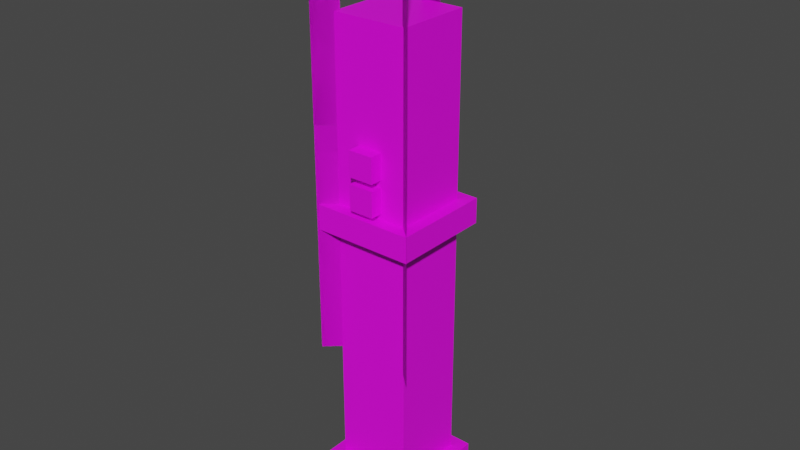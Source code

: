 # Source: v03.blend  (saved by Blender 3.1.7; exported with 4.5.12 LTS)
import bpy
from mathutils import Matrix  # noqa: F401  (used for matrix-valued properties, if any)

bpy.ops.wm.read_factory_settings(use_empty=True)
scene = bpy.context.scene
scene.name = 'Scene'

# ---- collections
col_collection = bpy.data.collections.new('Collection'); scene.collection.children.link(col_collection)

# ---- images (referenced by path relative to the original .blend; pixels are not part of the script)
import os
ASSET_DIR = os.environ.get("B2B_ASSET_DIR", "")  # directory of the original .blend (textures are referenced by path, not embedded)
HERE = os.path.dirname(os.path.abspath(__file__))  # packed textures are extracted next to this script under _unpacked/

def load_image(name, relpath, width, height, colorspace="sRGB"):
    """Load a texture the original file referenced (path relative to the .blend, or extracted next to this script)."""
    p = next((c for c in (os.path.join(HERE, relpath), os.path.join(ASSET_DIR, relpath)) if relpath and os.path.exists(c)), "")
    if p:
        img = bpy.data.images.load(p, check_existing=True)
        img.name = name
    else:  # same state as the original file: an image datablock whose file is absent (Cycles renders it pink)
        img = bpy.data.images.new(name, width, height)
        img.source = "FILE"
        img.filepath = "//" + (relpath or name)
    img.colorspace_settings.name = colorspace
    return img
img_revansaberlayout_png = load_image('revanSaberLayout.png', 'revanSaberLayout.png', 1024, 1024, 'sRGB')

# ---- materials (node trees are filled in below, after node groups)
mat_mat_diffuse_cutout = bpy.data.materials.new('MAT_DIFFUSE_CUTOUT')
mat_mat_diffuse_cutout.use_transparent_shadow = False

# ---- material node trees
mat_mat_diffuse_cutout.use_nodes = True; mat_mat_diffuse_cutout.node_tree.nodes.clear()
_N = mat_mat_diffuse_cutout.node_tree.nodes; _L = mat_mat_diffuse_cutout.node_tree.links
n0 = _N.new('ShaderNodeBsdfPrincipled'); n0.name = 'Principled BSDF'; n0.location = (10, 300)
n0.distribution = 'GGX'
n0.subsurface_method = 'BURLEY'
n0.inputs[3].default_value = 1.45
n0.inputs[27].default_value = (0.0, 0.0, 0.0, 1.0)
n0.inputs[28].default_value = 1.0
n1 = _N.new('ShaderNodeOutputMaterial'); n1.name = 'Material Output'; n1.location = (300, 300)
n2 = _N.new('ShaderNodeTexImage'); n2.name = 'Image Texture'; n2.location = (-280, 280)
n2.image = img_revansaberlayout_png
n2.interpolation = 'Closest'
_L.new(n0.outputs[0], n1.inputs[0])
_L.new(n2.outputs[0], n0.inputs[0])
n1.is_active_output = True

# ---- world
world_world = bpy.data.worlds.new('World'); scene.world = world_world
world_world.use_nodes = True; world_world.node_tree.nodes.clear()
_N = world_world.node_tree.nodes; _L = world_world.node_tree.links
n0 = _N.new('ShaderNodeOutputWorld'); n0.name = 'World Output'; n0.location = (300, 300)
n1 = _N.new('ShaderNodeBackground'); n1.name = 'Background'; n1.location = (10, 300)
n1.inputs[0].default_value = (0.05088, 0.05088, 0.05088, 1.0)
_L.new(n1.outputs[0], n0.inputs[0])
n0.is_active_output = True
world_world.color = (0.05088, 0.05088, 0.05088)
world_world.use_sun_shadow = False
world_world.sun_shadow_jitter_overblur = 0.0

# ---- meshes
me_cube_006 = bpy.data.meshes.new('Cube.006')
me_cube_006.from_pydata([(-0.8599, -0.8599, -5.733), (-0.8599, -0.8599, 1.72), (-0.8599, 0.8599, -5.733), (-0.8599, 0.8599, 1.72), (0.8599, -0.8599, -5.733), (0.8599, -0.8599, 1.72), (0.8599, 0.8599, -5.733), (0.8599, 0.8599, 1.72), (-1.147, -1.147, -0.5733), (-1.147, -1.147, 8.941e-08), (-1.147, 1.147, -0.5733), (-1.147, 1.147, 8.941e-08), (1.147, -1.147, -0.5733), (1.147, -1.147, 8.941e-08), (1.147, 1.147, -0.5733), (1.147, 1.147, 8.941e-08), (0.0, 1.288, 1.72), (0.0, 0.7144, 1.72), (0.0, 1.288, -3.44), (0.0, 0.7144, -3.44), (1.173, -1.163, 1.72), (0.7497, -0.7765, 1.72), (1.173, -1.163, -3.44), (0.7497, -0.7765, -3.44), (-1.185, -1.166, 1.72), (-0.7578, -0.7839, 1.72), (-1.185, -1.166, -3.44), (-0.7578, -0.7839, -3.44), (-0.2866, -1.147, 0.8599), (-0.2866, -1.147, 1.433), (-0.2866, -0.8599, 0.8599), (-0.2866, -0.8599, 1.433), (0.2866, -1.147, 0.8599), (0.2866, -1.147, 1.433), (0.2866, -0.8599, 0.8599), (0.2866, -0.8599, 1.433), (-0.2866, -1.147, 0.1328), (-0.2866, -1.147, 0.7061), (-0.2866, -0.8599, 0.1328), (-0.2866, -0.8599, 0.7061), (0.2866, -1.147, 0.1328), (0.2866, -1.147, 0.7061), (0.2866, -0.8599, 0.1328), (0.2866, -0.8599, 0.7061), (0.0, 1.288, 1.72), (0.0, 0.7144, 1.72), (0.0, 1.288, -3.44), (0.0, 0.7144, -3.44), (1.173, -1.163, 1.72), (0.7497, -0.7765, 1.72), (1.173, -1.163, -3.44), (0.7497, -0.7765, -3.44), (-1.185, -1.166, 1.72), (-0.7578, -0.7839, 1.72), (-1.185, -1.166, -3.44), (-0.7578, -0.7839, -3.44)], [], [(0, 1, 3, 2), (2, 3, 7, 6), (6, 7, 5, 4), (4, 5, 1, 0), (2, 6, 4, 0), (7, 3, 1, 5), (8, 9, 11, 10), (10, 11, 15, 14), (14, 15, 13, 12), (12, 13, 9, 8), (10, 14, 12, 8), (15, 11, 9, 13), (20, 21, 23, 22), (24, 25, 27, 26), (28, 29, 31, 30), (30, 31, 35, 34), (34, 35, 33, 32), (32, 33, 29, 28), (30, 34, 32, 28), (35, 31, 29, 33), (36, 37, 39, 38), (38, 39, 43, 42), (42, 43, 41, 40), (40, 41, 37, 36), (38, 42, 40, 36), (43, 39, 37, 41), (17, 19, 18, 16), (48, 50, 51, 49), (52, 54, 55, 53), (45, 44, 46, 47)])
_uv = me_cube_006.uv_layers.new(name='UVMap')
_uv.uv.foreach_set('vector', [0.1094, 0.4062, 0.1094, 0.6094, 0.0625, 0.6094, 0.0625, 0.4062, 0.25, 0.4062, 0.25, 0.6094, 0.2031, 0.6094, 0.2031, 0.4062, 0.2031, 0.4062, 0.2031, 0.6094, 0.1562, 0.6094, 0.1562, 0.4062, 0.1562, 0.4062, 0.1562, 0.6094, 0.1094, 0.6094, 0.1094, 0.4062, 0.0, 0.0, 0.0, 0.0, 0.0, 0.0, 0.0, 0.0, 0.0, 0.0, 0.0, 0.0, 0.0, 0.0, 0.0, 0.0, 0.3594, 0.5312, 0.375, 0.5312, 0.375, 0.5938, 0.3594, 0.5938, 0.375, 0.6094, 0.375, 0.5938, 0.4375, 0.5938, 0.4375, 0.6094, 0.4531, 0.5938, 0.4375, 0.5938, 0.4375, 0.5312, 0.4531, 0.5312, 0.4375, 0.5156, 0.4375, 0.5312, 0.375, 0.5312, 0.375, 0.5156, 0.375, 0.4531, 0.4375, 0.4531, 0.4375, 0.5156, 0.375, 0.5156, 0.4375, 0.5938, 0.375, 0.5938, 0.375, 0.5312, 0.4375, 0.5312, 0.375, 0.8125, 0.3594, 0.8125, 0.3594, 0.6719, 0.375, 0.6719, 0.2656, 0.8125, 0.2812, 0.8125, 0.2812, 0.6719, 0.2656, 0.6719, 0.2969, 0.5781, 0.2969, 0.5938, 0.2812, 0.5938, 0.2812, 0.5781, 0.0, 0.0, 0.0, 0.0, 0.0, 0.0, 0.0, 0.0, 0.3281, 0.5781, 0.3281, 0.5938, 0.3125, 0.5938, 0.3125, 0.5781, 0.3125, 0.5781, 0.3125, 0.5938, 0.2969, 0.5938, 0.2969, 0.5781, 0.2969, 0.5625, 0.3125, 0.5625, 0.3125, 0.5781, 0.2969, 0.5781, 0.3125, 0.6094, 0.2969, 0.6094, 0.2969, 0.5938, 0.3125, 0.5938, 0.2969, 0.5, 0.2969, 0.5156, 0.2812, 0.5156, 0.2812, 0.5, 0.0, 0.0, 0.0, 0.0, 0.0, 0.0, 0.0, 0.0, 0.3281, 0.5, 0.3281, 0.5156, 0.3125, 0.5156, 0.3125, 0.5, 0.3125, 0.5, 0.3125, 0.5156, 0.2969, 0.5156, 0.2969, 0.5, 0.2969, 0.4844, 0.3125, 0.4844, 0.3125, 0.5, 0.2969, 0.5, 0.3125, 0.5312, 0.2969, 0.5312, 0.2969, 0.5156, 0.3125, 0.5156, 0.3125, 0.8125, 0.3125, 0.6719, 0.3281, 0.6719, 0.3281, 0.8125, 0.375, 0.8125, 0.375, 0.6719, 0.3594, 0.6719, 0.3594, 0.8125, 0.2656, 0.8125, 0.2656, 0.6719, 0.2812, 0.6719, 0.2812, 0.8125, 0.3125, 0.8125, 0.3281, 0.8125, 0.3281, 0.6719, 0.3125, 0.6719])
me_cube_006.materials.append(mat_mat_diffuse_cutout)
me_cube_006.use_remesh_fix_poles = True
me_cube_006.use_remesh_preserve_attributes = False
me_cube_006.use_mirror_vertex_groups = False
me_cube_006.update()
me_cube_005 = bpy.data.meshes.new('Cube.005')
me_cube_005.from_pydata([(-0.6096, -0.6096, 1.626), (-0.6096, -0.6096, 3.251), (-0.6096, 0.6096, 1.626), (-0.6096, 0.6096, 3.251), (0.6096, -0.6096, 1.626), (0.6096, -0.6096, 3.251), (0.6096, 0.6096, 1.626), (0.6096, 0.6096, 3.251), (-4.766e-07, 0.9144, 4.877), (-4.768e-07, 0.508, 4.877), (2.328e-10, 0.9144, 1.626), (0.0, 0.508, 1.626), (0.833, -0.8253, 4.877), (0.5326, -0.5515, 4.877), (0.833, -0.8253, 1.626), (0.5326, -0.5515, 1.626), (-0.8411, -0.8278, 4.877), (-0.5383, -0.5568, 4.877), (-0.8411, -0.8278, 1.626), (-0.5383, -0.5568, 1.626), (-4.766e-07, 0.9144, 4.877), (-4.768e-07, 0.508, 4.877), (2.328e-10, 0.9144, 1.626), (0.0, 0.508, 1.626), (0.833, -0.8253, 4.877), (0.5326, -0.5515, 4.877), (0.833, -0.8253, 1.626), (0.5326, -0.5515, 1.626), (-0.8411, -0.8278, 4.877), (-0.5383, -0.5568, 4.877), (-0.8411, -0.8278, 1.626), (-0.5383, -0.5568, 1.626)], [], [(0, 1, 3, 2), (2, 3, 7, 6), (6, 7, 5, 4), (4, 5, 1, 0), (2, 6, 4, 0), (7, 3, 1, 5), (17, 19, 18, 16), (9, 11, 10, 8), (13, 15, 14, 12), (29, 28, 30, 31), (21, 20, 22, 23), (25, 24, 26, 27)])
_uv = me_cube_005.uv_layers.new(name='UVMap')
_uv.uv.foreach_set('vector', [0.0625, 0.8281, 0.125, 0.8281, 0.125, 0.875, 0.0625, 0.875, 0.125, 0.9375, 0.125, 0.875, 0.1719, 0.875, 0.1719, 0.9375, 0.2344, 0.875, 0.1719, 0.875, 0.1719, 0.8281, 0.2344, 0.8281, 0.1719, 0.7656, 0.1719, 0.8281, 0.125, 0.8281, 0.125, 0.7656, 0.0, 0.0, 0.0, 0.0, 0.0, 0.0, 0.0, 0.0, 0.1719, 0.875, 0.125, 0.875, 0.125, 0.8281, 0.1719, 0.8281, 0.2812, 0.9375, 0.2812, 0.8125, 0.2656, 0.8125, 0.2656, 0.9375, 0.3125, 0.9375, 0.3125, 0.8125, 0.3281, 0.8125, 0.3281, 0.9375, 0.3594, 0.9375, 0.3594, 0.8125, 0.375, 0.8125, 0.375, 0.9375, 0.2812, 0.9375, 0.2656, 0.9375, 0.2656, 0.8125, 0.2812, 0.8125, 0.3125, 0.9375, 0.3281, 0.9375, 0.3281, 0.8125, 0.3125, 0.8125, 0.3594, 0.9375, 0.375, 0.9375, 0.375, 0.8125, 0.3594, 0.8125])
me_cube_005.materials.append(mat_mat_diffuse_cutout)
me_cube_005.use_remesh_fix_poles = True
me_cube_005.use_remesh_preserve_attributes = False
me_cube_005.use_mirror_vertex_groups = False
me_cube_005.update()
me_cube_007 = bpy.data.meshes.new('Cube.007')
me_cube_007.from_pydata([(-0.9587, -0.9587, 7.451e-07), (-0.9587, -0.9587, 1.917), (-0.9587, 0.9587, 7.451e-07), (-0.9587, 0.9587, 1.917), (0.9587, -0.9587, 7.451e-07), (0.9587, -0.9587, 1.917), (0.9587, 0.9587, 7.451e-07), (0.9587, 0.9587, 1.917), (-1.278, -1.278, 0.6392), (-1.278, -1.278, 1.278), (-1.278, 1.278, 0.6392), (-1.278, 1.278, 1.278), (1.278, -1.278, 0.6392), (1.278, -1.278, 1.278), (1.278, 1.278, 0.6392), (1.278, 1.278, 1.278)], [], [(0, 1, 3, 2), (2, 3, 7, 6), (6, 7, 5, 4), (4, 5, 1, 0), (2, 6, 4, 0), (7, 3, 1, 5), (8, 9, 11, 10), (10, 11, 15, 14), (14, 15, 13, 12), (12, 13, 9, 8), (10, 14, 12, 8), (15, 11, 9, 13)])
_uv = me_cube_007.uv_layers.new(name='UVMap')
_uv.uv.foreach_set('vector', [0.1562, 0.25, 0.2031, 0.25, 0.2031, 0.2969, 0.1562, 0.2969, 0.1562, 0.2969, 0.1562, 0.3438, 0.1094, 0.3438, 0.1094, 0.2969, 0.1094, 0.2969, 0.0625, 0.2969, 0.0625, 0.25, 0.1094, 0.25, 0.1094, 0.25, 0.1094, 0.2031, 0.1562, 0.2031, 0.1562, 0.25, 0.1562, 0.2969, 0.1094, 0.2969, 0.1094, 0.25, 0.1562, 0.25, 0.0, 0.0, 0.0, 0.0, 0.0, 0.0, 0.0, 0.0, 0.2344, 0.25, 0.25, 0.25, 0.25, 0.3125, 0.2344, 0.3125, 0.25, 0.3281, 0.25, 0.3125, 0.3125, 0.3125, 0.3125, 0.3281, 0.3281, 0.3125, 0.3125, 0.3125, 0.3125, 0.25, 0.3281, 0.25, 0.3125, 0.2344, 0.3125, 0.25, 0.25, 0.25, 0.25, 0.2344, 0.25, 0.1719, 0.3125, 0.1719, 0.3125, 0.2344, 0.25, 0.2344, 0.3125, 0.3125, 0.25, 0.3125, 0.25, 0.25, 0.3125, 0.25])
me_cube_007.materials.append(mat_mat_diffuse_cutout)
me_cube_007.use_remesh_fix_poles = True
me_cube_007.use_remesh_preserve_attributes = False
me_cube_007.use_mirror_vertex_groups = False
me_cube_007.update()

# ---- objects
ob_body_012 = bpy.data.objects.new('body.012', me_cube_006)
ob_emitter_012 = bpy.data.objects.new('emitter.012', me_cube_005)
ob_pommel_012 = bpy.data.objects.new('pommel.012', me_cube_007)
ob_blade_primary = bpy.data.objects.new('blade_primary', None)
ob_main_hand = bpy.data.objects.new('main_hand', None)

# ---- transforms, parenting, visibility, modifiers, constraints
ob_body_012.location = (0.0, 0.0, -0.7)
ob_body_012.scale = (0.1744, 0.1744, 0.1744)
ob_body_012.lineart.crease_threshold = 0.0
ob_emitter_012.location = (0.0, 0.0, -0.8)
ob_emitter_012.scale = (0.2461, 0.2461, 0.2461)
ob_emitter_012.lineart.crease_threshold = 0.0
ob_pommel_012.location = (0.0, 0.0, -2.0)
ob_pommel_012.scale = (0.1565, 0.1565, 0.1565)
ob_pommel_012.lineart.crease_threshold = 0.0
ob_blade_primary.location = (0.0, 0.0, -5.96e-08)
ob_blade_primary.empty_display_type = 'ARROWS'
ob_main_hand.location = (0.0, 0.0, -0.8353)
ob_main_hand.empty_display_type = 'ARROWS'

# ---- collection membership
col_collection.objects.link(ob_body_012)
col_collection.objects.link(ob_emitter_012)
col_collection.objects.link(ob_pommel_012)
col_collection.objects.link(ob_blade_primary)
col_collection.objects.link(ob_main_hand)

# ---- scene / render settings (as saved in the file)
scene.frame_start = 1; scene.frame_end = 250; scene.frame_set(1)
scene.render.engine = 'BLENDER_EEVEE_NEXT'
scene.cycles.use_denoising = False
scene.cycles.samples = 128
scene.cycles.sampling_pattern = 'TABULATED_SOBOL'
scene.cycles.use_adaptive_sampling = False
scene.cycles.use_light_tree = False
scene.view_settings.view_transform = 'Filmic'
bpy.context.view_layer.update()

# ---- added for rendering (the .blend has no active camera and no usable light): camera, sun
cam_auto = bpy.data.cameras.new('AutoCamera')
cam_auto.lens = 50.0
cam_auto.sensor_width = 36.0
cam_auto.clip_end = 1000.0
ob_auto_camera = bpy.data.objects.new('AutoCamera', cam_auto)
scene.collection.objects.link(ob_auto_camera)
ob_auto_camera.location = (2.28665, -2.73453, 1.03012)
ob_auto_camera.rotation_euler = (1.09748, -7.21219e-08, 0.694738)
scene.camera = ob_auto_camera
light_auto_sun = bpy.data.lights.new('AutoSun', 'SUN')
light_auto_sun.energy = 3.0
light_auto_sun.angle = 0.0523599
ob_auto_sun = bpy.data.objects.new('AutoSun', light_auto_sun)
scene.collection.objects.link(ob_auto_sun)
ob_auto_sun.rotation_euler = (0.872665, 0.174533, 0.523599)
bpy.context.view_layer.update()

